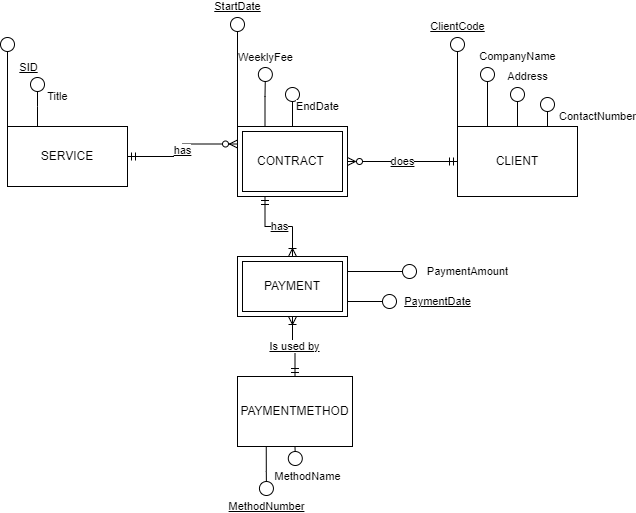

The diagram above was exported from draw.io. Its source (the exported page's mxGraphModel, read from the mxfile embedded in the PNG):
<mxGraphModel dx="1038" dy="513" grid="1" gridSize="10" guides="1" tooltips="1" connect="1" arrows="1" fold="1" page="1" pageScale="1" pageWidth="827" pageHeight="1169" math="0" shadow="0">
  <root>
    <mxCell id="0" />
    <mxCell id="1" parent="0" />
    <mxCell id="tRsVVqh7HyOVpXrmP1KD-6" style="edgeStyle=orthogonalEdgeStyle;rounded=0;orthogonalLoop=1;jettySize=auto;html=1;exitX=0;exitY=0;exitDx=0;exitDy=0;endArrow=circle;endFill=0;" parent="1" source="tRsVVqh7HyOVpXrmP1KD-1" edge="1">
      <mxGeometry relative="1" as="geometry">
        <mxPoint x="110" y="90" as="targetPoint" />
      </mxGeometry>
    </mxCell>
    <mxCell id="tRsVVqh7HyOVpXrmP1KD-7" value="SID&lt;br&gt;" style="edgeLabel;html=1;align=center;verticalAlign=middle;resizable=0;points=[];fontStyle=4" parent="tRsVVqh7HyOVpXrmP1KD-6" vertex="1" connectable="0">
      <mxGeometry x="0.7644" y="-2" relative="1" as="geometry">
        <mxPoint x="18" y="19" as="offset" />
      </mxGeometry>
    </mxCell>
    <mxCell id="tRsVVqh7HyOVpXrmP1KD-8" value="Title" style="edgeStyle=orthogonalEdgeStyle;rounded=0;orthogonalLoop=1;jettySize=auto;html=1;exitX=0.25;exitY=0;exitDx=0;exitDy=0;endArrow=circle;endFill=0;" parent="1" source="tRsVVqh7HyOVpXrmP1KD-1" edge="1">
      <mxGeometry x="0.2" y="-20" relative="1" as="geometry">
        <mxPoint x="140" y="130" as="targetPoint" />
        <Array as="points">
          <mxPoint x="140" y="160" />
          <mxPoint x="140" y="160" />
        </Array>
        <mxPoint as="offset" />
      </mxGeometry>
    </mxCell>
    <mxCell id="tRsVVqh7HyOVpXrmP1KD-22" value="has" style="edgeStyle=orthogonalEdgeStyle;rounded=0;orthogonalLoop=1;jettySize=auto;html=1;exitX=1;exitY=0.5;exitDx=0;exitDy=0;entryX=0;entryY=0.25;entryDx=0;entryDy=0;endArrow=ERzeroToMany;endFill=0;startArrow=ERmandOne;startFill=0;fontStyle=4" parent="1" source="tRsVVqh7HyOVpXrmP1KD-1" target="tRsVVqh7HyOVpXrmP1KD-2" edge="1">
      <mxGeometry relative="1" as="geometry" />
    </mxCell>
    <mxCell id="tRsVVqh7HyOVpXrmP1KD-1" value="SERVICE" style="whiteSpace=wrap;html=1;align=center;" parent="1" vertex="1">
      <mxGeometry x="110" y="180" width="120" height="60" as="geometry" />
    </mxCell>
    <mxCell id="tRsVVqh7HyOVpXrmP1KD-9" value="StartDate" style="edgeStyle=orthogonalEdgeStyle;rounded=0;orthogonalLoop=1;jettySize=auto;html=1;exitX=0;exitY=0;exitDx=0;exitDy=0;endArrow=circle;endFill=0;fontStyle=4" parent="1" source="tRsVVqh7HyOVpXrmP1KD-2" edge="1">
      <mxGeometry x="1" y="10" relative="1" as="geometry">
        <mxPoint x="340" y="70" as="targetPoint" />
        <mxPoint x="10" y="-10" as="offset" />
      </mxGeometry>
    </mxCell>
    <mxCell id="tRsVVqh7HyOVpXrmP1KD-10" value="WeeklyFee" style="edgeStyle=orthogonalEdgeStyle;rounded=0;orthogonalLoop=1;jettySize=auto;html=1;exitX=0.25;exitY=0;exitDx=0;exitDy=0;endArrow=circle;endFill=0;" parent="1" source="tRsVVqh7HyOVpXrmP1KD-2" edge="1">
      <mxGeometry x="1" y="10" relative="1" as="geometry">
        <mxPoint x="368" y="120" as="targetPoint" />
        <mxPoint x="10" y="-9" as="offset" />
      </mxGeometry>
    </mxCell>
    <mxCell id="tRsVVqh7HyOVpXrmP1KD-12" value="EndDate" style="edgeStyle=orthogonalEdgeStyle;rounded=0;orthogonalLoop=1;jettySize=auto;html=1;exitX=0.5;exitY=0;exitDx=0;exitDy=0;endArrow=circle;endFill=0;" parent="1" source="tRsVVqh7HyOVpXrmP1KD-2" edge="1">
      <mxGeometry y="-25" relative="1" as="geometry">
        <mxPoint x="395" y="140" as="targetPoint" />
        <mxPoint as="offset" />
      </mxGeometry>
    </mxCell>
    <mxCell id="tRsVVqh7HyOVpXrmP1KD-28" value="has" style="edgeStyle=orthogonalEdgeStyle;rounded=0;orthogonalLoop=1;jettySize=auto;html=1;exitX=0.25;exitY=1;exitDx=0;exitDy=0;entryX=0.5;entryY=0;entryDx=0;entryDy=0;startArrow=ERmandOne;startFill=0;endArrow=ERoneToMany;endFill=0;fontStyle=4" parent="1" source="tRsVVqh7HyOVpXrmP1KD-2" target="tRsVVqh7HyOVpXrmP1KD-4" edge="1">
      <mxGeometry relative="1" as="geometry" />
    </mxCell>
    <mxCell id="tRsVVqh7HyOVpXrmP1KD-2" value="CONTRACT&amp;nbsp;" style="shape=ext;margin=3;double=1;whiteSpace=wrap;html=1;align=center;" parent="1" vertex="1">
      <mxGeometry x="340" y="180" width="110" height="70" as="geometry" />
    </mxCell>
    <mxCell id="tRsVVqh7HyOVpXrmP1KD-13" value="ClientCode" style="edgeStyle=orthogonalEdgeStyle;rounded=0;orthogonalLoop=1;jettySize=auto;html=1;exitX=0;exitY=0;exitDx=0;exitDy=0;endArrow=circle;endFill=0;fontStyle=4" parent="1" source="tRsVVqh7HyOVpXrmP1KD-3" edge="1">
      <mxGeometry x="1" y="10" relative="1" as="geometry">
        <mxPoint x="560" y="90" as="targetPoint" />
        <mxPoint x="10" y="-10" as="offset" />
      </mxGeometry>
    </mxCell>
    <mxCell id="tRsVVqh7HyOVpXrmP1KD-14" value="CompanyName&lt;br&gt;" style="edgeStyle=orthogonalEdgeStyle;rounded=0;orthogonalLoop=1;jettySize=auto;html=1;exitX=0.25;exitY=0;exitDx=0;exitDy=0;endArrow=circle;endFill=0;" parent="1" source="tRsVVqh7HyOVpXrmP1KD-3" edge="1">
      <mxGeometry x="1" y="-32" relative="1" as="geometry">
        <mxPoint x="590" y="120" as="targetPoint" />
        <mxPoint x="-2" y="-10" as="offset" />
      </mxGeometry>
    </mxCell>
    <mxCell id="tRsVVqh7HyOVpXrmP1KD-15" value="Address" style="edgeStyle=orthogonalEdgeStyle;rounded=0;orthogonalLoop=1;jettySize=auto;html=1;exitX=0.5;exitY=0;exitDx=0;exitDy=0;endArrow=circle;endFill=0;" parent="1" source="tRsVVqh7HyOVpXrmP1KD-3" edge="1">
      <mxGeometry x="1" y="-14" relative="1" as="geometry">
        <mxPoint x="620" y="140" as="targetPoint" />
        <mxPoint x="-4" y="-10" as="offset" />
      </mxGeometry>
    </mxCell>
    <mxCell id="tRsVVqh7HyOVpXrmP1KD-16" value="ContactNumber" style="edgeStyle=orthogonalEdgeStyle;rounded=0;orthogonalLoop=1;jettySize=auto;html=1;exitX=0.75;exitY=0;exitDx=0;exitDy=0;endArrow=circle;endFill=0;" parent="1" source="tRsVVqh7HyOVpXrmP1KD-3" edge="1">
      <mxGeometry x="-0.3333" y="-50" relative="1" as="geometry">
        <mxPoint x="650" y="150" as="targetPoint" />
        <mxPoint as="offset" />
      </mxGeometry>
    </mxCell>
    <mxCell id="tRsVVqh7HyOVpXrmP1KD-23" value="does" style="edgeStyle=orthogonalEdgeStyle;rounded=0;orthogonalLoop=1;jettySize=auto;html=1;exitX=0;exitY=0.5;exitDx=0;exitDy=0;entryX=1;entryY=0.5;entryDx=0;entryDy=0;startArrow=ERmandOne;startFill=0;endArrow=ERzeroToMany;endFill=0;fontStyle=4" parent="1" source="tRsVVqh7HyOVpXrmP1KD-3" target="tRsVVqh7HyOVpXrmP1KD-2" edge="1">
      <mxGeometry relative="1" as="geometry" />
    </mxCell>
    <mxCell id="tRsVVqh7HyOVpXrmP1KD-3" value="CLIENT" style="whiteSpace=wrap;html=1;align=center;" parent="1" vertex="1">
      <mxGeometry x="560" y="180" width="120" height="70" as="geometry" />
    </mxCell>
    <mxCell id="tRsVVqh7HyOVpXrmP1KD-17" value="PaymentAmount" style="edgeStyle=orthogonalEdgeStyle;rounded=0;orthogonalLoop=1;jettySize=auto;html=1;exitX=1;exitY=0.25;exitDx=0;exitDy=0;endArrow=circle;endFill=0;" parent="1" source="tRsVVqh7HyOVpXrmP1KD-4" edge="1">
      <mxGeometry x="1" y="50" relative="1" as="geometry">
        <mxPoint x="520" y="325" as="targetPoint" />
        <mxPoint x="50" y="50" as="offset" />
      </mxGeometry>
    </mxCell>
    <mxCell id="tRsVVqh7HyOVpXrmP1KD-18" value="PaymentDate" style="edgeStyle=orthogonalEdgeStyle;rounded=0;orthogonalLoop=1;jettySize=auto;html=1;exitX=1;exitY=0.75;exitDx=0;exitDy=0;endArrow=circle;endFill=0;fontStyle=4" parent="1" source="tRsVVqh7HyOVpXrmP1KD-4" edge="1">
      <mxGeometry x="1" y="40" relative="1" as="geometry">
        <mxPoint x="500" y="355" as="targetPoint" />
        <mxPoint x="40" y="40" as="offset" />
      </mxGeometry>
    </mxCell>
    <mxCell id="tRsVVqh7HyOVpXrmP1KD-4" value="PAYMENT" style="shape=ext;margin=3;double=1;whiteSpace=wrap;html=1;align=center;" parent="1" vertex="1">
      <mxGeometry x="340" y="310" width="110" height="60" as="geometry" />
    </mxCell>
    <mxCell id="tRsVVqh7HyOVpXrmP1KD-19" value="&lt;u&gt;MethodNumber&lt;/u&gt;" style="edgeStyle=orthogonalEdgeStyle;rounded=0;orthogonalLoop=1;jettySize=auto;html=1;exitX=0.25;exitY=1;exitDx=0;exitDy=0;endArrow=circle;endFill=0;" parent="1" source="tRsVVqh7HyOVpXrmP1KD-5" edge="1">
      <mxGeometry x="1" y="10" relative="1" as="geometry">
        <mxPoint x="369" y="550" as="targetPoint" />
        <mxPoint x="-10" y="10" as="offset" />
      </mxGeometry>
    </mxCell>
    <mxCell id="tRsVVqh7HyOVpXrmP1KD-20" value="MethodName" style="edgeStyle=orthogonalEdgeStyle;rounded=0;orthogonalLoop=1;jettySize=auto;html=1;exitX=0.5;exitY=1;exitDx=0;exitDy=0;endArrow=circle;endFill=0;" parent="1" source="tRsVVqh7HyOVpXrmP1KD-5" edge="1">
      <mxGeometry x="1" y="16" relative="1" as="geometry">
        <mxPoint x="398" y="520" as="targetPoint" />
        <mxPoint x="-4" y="10" as="offset" />
      </mxGeometry>
    </mxCell>
    <mxCell id="Zcuwqaz1jszMK3dCGd5a-2" value="Is used by" style="edgeStyle=orthogonalEdgeStyle;rounded=0;orthogonalLoop=1;jettySize=auto;html=1;entryX=0.5;entryY=1;entryDx=0;entryDy=0;endArrow=ERoneToMany;endFill=0;startArrow=ERmandOne;startFill=0;fontStyle=4" parent="1" source="tRsVVqh7HyOVpXrmP1KD-5" target="tRsVVqh7HyOVpXrmP1KD-4" edge="1">
      <mxGeometry relative="1" as="geometry" />
    </mxCell>
    <mxCell id="tRsVVqh7HyOVpXrmP1KD-5" value="PAYMENTMETHOD" style="whiteSpace=wrap;html=1;align=center;" parent="1" vertex="1">
      <mxGeometry x="340" y="430" width="115" height="70" as="geometry" />
    </mxCell>
  </root>
</mxGraphModel>